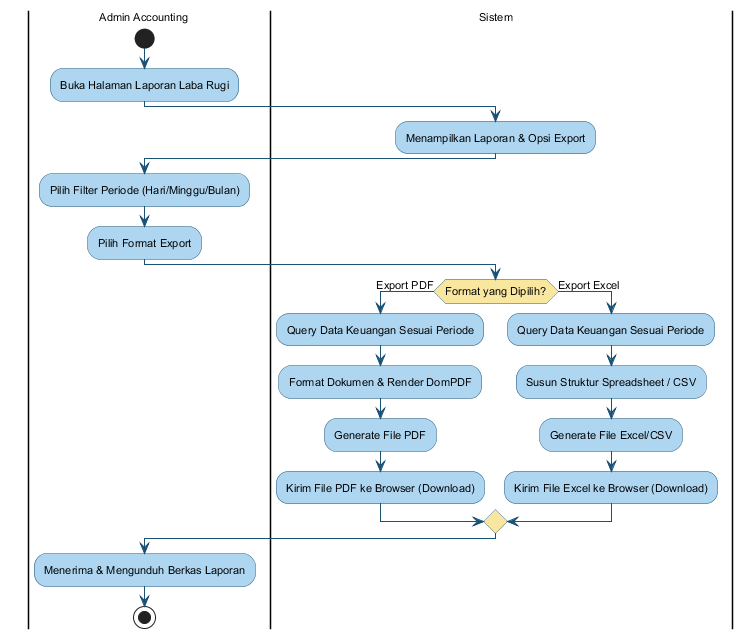

The diagram above was rendered by PlantUML. Its source (embedded in the PNG):
@startuml
skinparam activityBackgroundColor #AED6F1
skinparam activityBorderColor #1A5276
skinparam activityDiamondBackgroundColor #F9E79F
skinparam activityDiamondBorderColor #1A5276
skinparam arrowColor #1A5276
skinparam defaultFontName Arial
skinparam defaultFontSize 11
skinparam swimlaneWidth 280

|Admin Accounting|
start
:Buka Halaman Laporan Laba Rugi;

|Sistem|
:Menampilkan Laporan & Opsi Export;

|Admin Accounting|
:Pilih Filter Periode (Hari/Minggu/Bulan);
:Pilih Format Export;

|Sistem|
if (Format yang Dipilih?) then (Export PDF)
    :Query Data Keuangan Sesuai Periode;
    :Format Dokumen & Render DomPDF;
    :Generate File PDF;
    :Kirim File PDF ke Browser (Download);
else (Export Excel)
    :Query Data Keuangan Sesuai Periode;
    :Susun Struktur Spreadsheet / CSV;
    :Generate File Excel/CSV;
    :Kirim File Excel ke Browser (Download);
endif

|Admin Accounting|
:Menerima & Mengunduh Berkas Laporan;
stop
@enduml